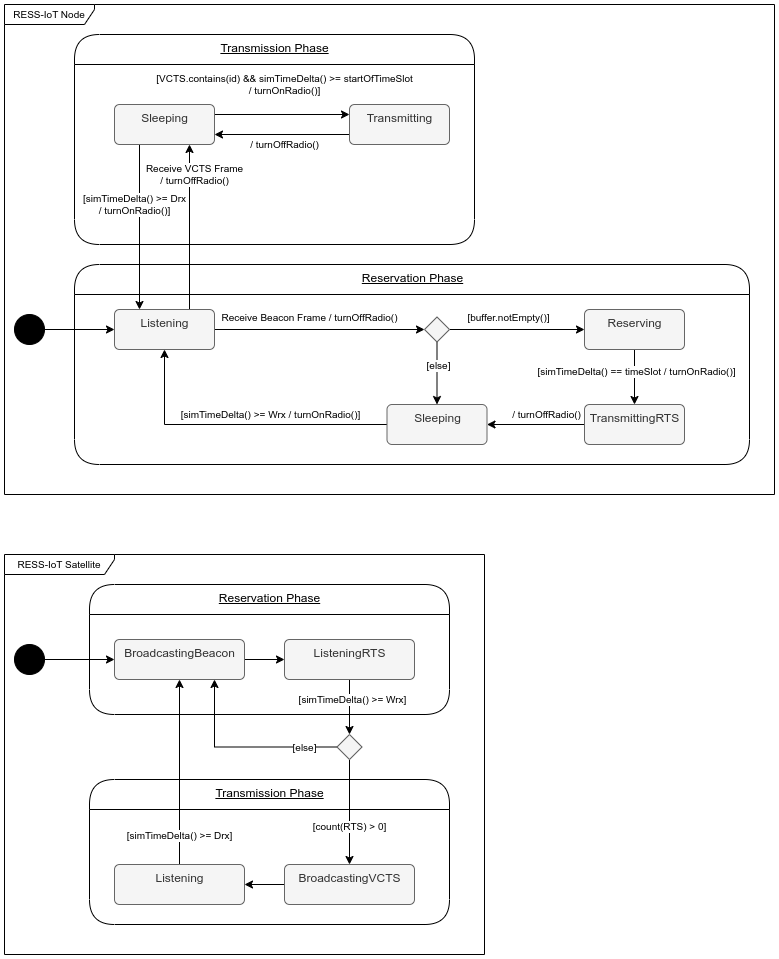

The diagram above was exported from draw.io. Its source (the exported page's mxGraphModel, read from the mxfile embedded in the PNG):
<mxGraphModel dx="1728" dy="973" grid="1" gridSize="10" guides="1" tooltips="1" connect="1" arrows="1" fold="1" page="1" pageScale="1" pageWidth="850" pageHeight="1100" math="0" shadow="0">
  <root>
    <mxCell id="0" />
    <mxCell id="1" parent="0" />
    <mxCell id="FGtBUyL6JA8Mm2RDhYlo-17" value="Transmission Phase" style="swimlane;fontStyle=4;align=center;verticalAlign=top;childLayout=stackLayout;horizontal=1;startSize=30;horizontalStack=0;resizeParent=1;resizeParentMax=0;resizeLast=0;collapsible=0;marginBottom=0;html=1;rounded=1;absoluteArcSize=1;arcSize=50;" vertex="1" parent="1">
      <mxGeometry x="95" y="835" width="360" height="145" as="geometry" />
    </mxCell>
    <mxCell id="FGtBUyL6JA8Mm2RDhYlo-16" value="RESS-IoT Node" style="shape=umlFrame;whiteSpace=wrap;html=1;fontSize=10;width=90;height=20;" vertex="1" parent="1">
      <mxGeometry x="10" y="60" width="770" height="490" as="geometry" />
    </mxCell>
    <mxCell id="JEK4tEj3AflBzS3-uIfd-3" value="Transmission Phase" style="swimlane;fontStyle=4;align=center;verticalAlign=top;childLayout=stackLayout;horizontal=1;startSize=30;horizontalStack=0;resizeParent=1;resizeParentMax=0;resizeLast=0;collapsible=0;marginBottom=0;html=1;rounded=1;absoluteArcSize=1;arcSize=50;" parent="1" vertex="1">
      <mxGeometry x="80" y="90" width="400" height="210" as="geometry" />
    </mxCell>
    <mxCell id="JEK4tEj3AflBzS3-uIfd-10" value="Reservation Phase" style="swimlane;fontStyle=4;align=center;verticalAlign=top;childLayout=stackLayout;horizontal=1;startSize=30;horizontalStack=0;resizeParent=1;resizeParentMax=0;resizeLast=0;collapsible=0;marginBottom=0;html=1;rounded=1;absoluteArcSize=1;arcSize=50;" parent="1" vertex="1">
      <mxGeometry x="80" y="320" width="675" height="200" as="geometry" />
    </mxCell>
    <mxCell id="JEK4tEj3AflBzS3-uIfd-16" style="edgeStyle=orthogonalEdgeStyle;rounded=0;orthogonalLoop=1;jettySize=auto;html=1;" parent="1" source="JEK4tEj3AflBzS3-uIfd-11" target="JEK4tEj3AflBzS3-uIfd-15" edge="1">
      <mxGeometry relative="1" as="geometry" />
    </mxCell>
    <mxCell id="JEK4tEj3AflBzS3-uIfd-11" value="" style="ellipse;fillColor=strokeColor;" parent="1" vertex="1">
      <mxGeometry x="20" y="370" width="30" height="30" as="geometry" />
    </mxCell>
    <mxCell id="JEK4tEj3AflBzS3-uIfd-19" style="edgeStyle=orthogonalEdgeStyle;rounded=0;orthogonalLoop=1;jettySize=auto;html=1;" parent="1" source="JEK4tEj3AflBzS3-uIfd-15" target="JEK4tEj3AflBzS3-uIfd-18" edge="1">
      <mxGeometry relative="1" as="geometry" />
    </mxCell>
    <mxCell id="JEK4tEj3AflBzS3-uIfd-29" value="Receive Beacon Frame / turnOffRadio()" style="edgeLabel;html=1;align=center;verticalAlign=middle;resizable=0;points=[];fontSize=10;" parent="JEK4tEj3AflBzS3-uIfd-19" vertex="1" connectable="0">
      <mxGeometry x="-0.2058" y="-2" relative="1" as="geometry">
        <mxPoint x="11" y="-14" as="offset" />
      </mxGeometry>
    </mxCell>
    <mxCell id="FGtBUyL6JA8Mm2RDhYlo-7" style="edgeStyle=orthogonalEdgeStyle;rounded=0;orthogonalLoop=1;jettySize=auto;html=1;fontSize=10;exitX=0.75;exitY=0;exitDx=0;exitDy=0;entryX=0.75;entryY=1;entryDx=0;entryDy=0;" edge="1" parent="1" source="JEK4tEj3AflBzS3-uIfd-15" target="FGtBUyL6JA8Mm2RDhYlo-6">
      <mxGeometry relative="1" as="geometry" />
    </mxCell>
    <mxCell id="FGtBUyL6JA8Mm2RDhYlo-8" value="Receive VCTS Frame&lt;br&gt;/ turnOffRadio()" style="edgeLabel;html=1;align=center;verticalAlign=middle;resizable=0;points=[];fontSize=10;" vertex="1" connectable="0" parent="FGtBUyL6JA8Mm2RDhYlo-7">
      <mxGeometry x="0.3186" y="-1" relative="1" as="geometry">
        <mxPoint x="4" y="-26" as="offset" />
      </mxGeometry>
    </mxCell>
    <mxCell id="JEK4tEj3AflBzS3-uIfd-15" value="Listening" style="html=1;align=center;verticalAlign=top;rounded=1;absoluteArcSize=1;arcSize=10;dashed=0;fillColor=#f5f5f5;fontColor=#333333;strokeColor=#666666;" parent="1" vertex="1">
      <mxGeometry x="120" y="365" width="100" height="40" as="geometry" />
    </mxCell>
    <mxCell id="JEK4tEj3AflBzS3-uIfd-22" style="edgeStyle=orthogonalEdgeStyle;rounded=0;orthogonalLoop=1;jettySize=auto;html=1;" parent="1" source="JEK4tEj3AflBzS3-uIfd-18" target="JEK4tEj3AflBzS3-uIfd-21" edge="1">
      <mxGeometry relative="1" as="geometry" />
    </mxCell>
    <mxCell id="FGtBUyL6JA8Mm2RDhYlo-1" value="[buffer.notEmpty()]" style="edgeLabel;html=1;align=center;verticalAlign=middle;resizable=0;points=[];fontSize=10;" vertex="1" connectable="0" parent="JEK4tEj3AflBzS3-uIfd-22">
      <mxGeometry x="-0.1387" y="-3" relative="1" as="geometry">
        <mxPoint y="-15" as="offset" />
      </mxGeometry>
    </mxCell>
    <mxCell id="JEK4tEj3AflBzS3-uIfd-28" style="edgeStyle=orthogonalEdgeStyle;rounded=0;orthogonalLoop=1;jettySize=auto;html=1;" parent="1" source="JEK4tEj3AflBzS3-uIfd-18" target="JEK4tEj3AflBzS3-uIfd-24" edge="1">
      <mxGeometry relative="1" as="geometry" />
    </mxCell>
    <mxCell id="FGtBUyL6JA8Mm2RDhYlo-4" value="[else]" style="edgeLabel;html=1;align=center;verticalAlign=middle;resizable=0;points=[];fontSize=10;" vertex="1" connectable="0" parent="JEK4tEj3AflBzS3-uIfd-28">
      <mxGeometry x="-0.2571" y="1" relative="1" as="geometry">
        <mxPoint as="offset" />
      </mxGeometry>
    </mxCell>
    <mxCell id="JEK4tEj3AflBzS3-uIfd-18" value="" style="rhombus;whiteSpace=wrap;html=1;fillColor=#f5f5f5;fontColor=#333333;strokeColor=#666666;" parent="1" vertex="1">
      <mxGeometry x="430" y="372.5" width="25" height="25" as="geometry" />
    </mxCell>
    <mxCell id="JEK4tEj3AflBzS3-uIfd-25" style="edgeStyle=orthogonalEdgeStyle;rounded=0;orthogonalLoop=1;jettySize=auto;html=1;" parent="1" source="JEK4tEj3AflBzS3-uIfd-21" target="JEK4tEj3AflBzS3-uIfd-23" edge="1">
      <mxGeometry relative="1" as="geometry">
        <Array as="points">
          <mxPoint x="640" y="430" />
          <mxPoint x="640" y="430" />
        </Array>
      </mxGeometry>
    </mxCell>
    <mxCell id="FGtBUyL6JA8Mm2RDhYlo-2" value="[simTimeDelta() == timeSlot / turnOnRadio()]" style="edgeLabel;html=1;align=center;verticalAlign=middle;resizable=0;points=[];fontSize=10;" vertex="1" connectable="0" parent="JEK4tEj3AflBzS3-uIfd-25">
      <mxGeometry x="-0.2208" y="2" relative="1" as="geometry">
        <mxPoint as="offset" />
      </mxGeometry>
    </mxCell>
    <mxCell id="JEK4tEj3AflBzS3-uIfd-21" value="Reserving" style="html=1;align=center;verticalAlign=top;rounded=1;absoluteArcSize=1;arcSize=10;dashed=0;fillColor=#f5f5f5;fontColor=#333333;strokeColor=#666666;" parent="1" vertex="1">
      <mxGeometry x="590" y="365" width="100" height="40" as="geometry" />
    </mxCell>
    <mxCell id="JEK4tEj3AflBzS3-uIfd-26" style="edgeStyle=orthogonalEdgeStyle;rounded=0;orthogonalLoop=1;jettySize=auto;html=1;" parent="1" source="JEK4tEj3AflBzS3-uIfd-23" target="JEK4tEj3AflBzS3-uIfd-24" edge="1">
      <mxGeometry relative="1" as="geometry" />
    </mxCell>
    <mxCell id="FGtBUyL6JA8Mm2RDhYlo-3" value="/ turnOffRadio()" style="edgeLabel;html=1;align=center;verticalAlign=middle;resizable=0;points=[];fontSize=10;" vertex="1" connectable="0" parent="JEK4tEj3AflBzS3-uIfd-26">
      <mxGeometry x="0.3446" y="-4" relative="1" as="geometry">
        <mxPoint x="27" y="-6" as="offset" />
      </mxGeometry>
    </mxCell>
    <mxCell id="JEK4tEj3AflBzS3-uIfd-23" value="TransmittingRTS" style="html=1;align=center;verticalAlign=top;rounded=1;absoluteArcSize=1;arcSize=10;dashed=0;fillColor=#f5f5f5;fontColor=#333333;strokeColor=#666666;" parent="1" vertex="1">
      <mxGeometry x="590" y="460" width="100" height="40" as="geometry" />
    </mxCell>
    <mxCell id="JEK4tEj3AflBzS3-uIfd-27" style="edgeStyle=orthogonalEdgeStyle;rounded=0;orthogonalLoop=1;jettySize=auto;html=1;" parent="1" source="JEK4tEj3AflBzS3-uIfd-24" target="JEK4tEj3AflBzS3-uIfd-15" edge="1">
      <mxGeometry relative="1" as="geometry" />
    </mxCell>
    <mxCell id="FGtBUyL6JA8Mm2RDhYlo-5" value="[simTimeDelta() &amp;gt;= Wrx / turnOnRadio()]" style="edgeLabel;html=1;align=center;verticalAlign=middle;resizable=0;points=[];fontSize=10;" vertex="1" connectable="0" parent="JEK4tEj3AflBzS3-uIfd-27">
      <mxGeometry x="-0.1429" y="3" relative="1" as="geometry">
        <mxPoint x="11" y="-13" as="offset" />
      </mxGeometry>
    </mxCell>
    <mxCell id="JEK4tEj3AflBzS3-uIfd-24" value="Sleeping" style="html=1;align=center;verticalAlign=top;rounded=1;absoluteArcSize=1;arcSize=10;dashed=0;fillColor=#f5f5f5;fontColor=#333333;strokeColor=#666666;" parent="1" vertex="1">
      <mxGeometry x="392.5" y="460" width="100" height="40" as="geometry" />
    </mxCell>
    <mxCell id="FGtBUyL6JA8Mm2RDhYlo-10" style="edgeStyle=orthogonalEdgeStyle;rounded=0;orthogonalLoop=1;jettySize=auto;html=1;fontSize=10;exitX=1;exitY=0.25;exitDx=0;exitDy=0;entryX=0;entryY=0.25;entryDx=0;entryDy=0;" edge="1" parent="1" source="FGtBUyL6JA8Mm2RDhYlo-6" target="FGtBUyL6JA8Mm2RDhYlo-9">
      <mxGeometry relative="1" as="geometry" />
    </mxCell>
    <mxCell id="FGtBUyL6JA8Mm2RDhYlo-11" value="[VCTS.contains(id) &amp;amp;&amp;amp; simTimeDelta() &amp;gt;= startOfTimeSlot&lt;br&gt;/ turnOnRadio()]" style="edgeLabel;html=1;align=center;verticalAlign=middle;resizable=0;points=[];fontSize=10;" vertex="1" connectable="0" parent="FGtBUyL6JA8Mm2RDhYlo-10">
      <mxGeometry x="-0.3716" y="-2" relative="1" as="geometry">
        <mxPoint x="27" y="-32" as="offset" />
      </mxGeometry>
    </mxCell>
    <mxCell id="FGtBUyL6JA8Mm2RDhYlo-14" style="edgeStyle=orthogonalEdgeStyle;rounded=0;orthogonalLoop=1;jettySize=auto;html=1;exitX=0.25;exitY=1;exitDx=0;exitDy=0;entryX=0.25;entryY=0;entryDx=0;entryDy=0;fontSize=10;" edge="1" parent="1" source="FGtBUyL6JA8Mm2RDhYlo-6" target="JEK4tEj3AflBzS3-uIfd-15">
      <mxGeometry relative="1" as="geometry" />
    </mxCell>
    <mxCell id="FGtBUyL6JA8Mm2RDhYlo-15" value="[simTimeDelta() &amp;gt;= Drx &lt;br&gt;/ turnOnRadio()]" style="edgeLabel;html=1;align=center;verticalAlign=middle;resizable=0;points=[];fontSize=10;" vertex="1" connectable="0" parent="FGtBUyL6JA8Mm2RDhYlo-14">
      <mxGeometry x="-0.2414" y="-1" relative="1" as="geometry">
        <mxPoint x="-4" y="-3" as="offset" />
      </mxGeometry>
    </mxCell>
    <mxCell id="FGtBUyL6JA8Mm2RDhYlo-6" value="Sleeping" style="html=1;align=center;verticalAlign=top;rounded=1;absoluteArcSize=1;arcSize=10;dashed=0;fillColor=#f5f5f5;fontColor=#333333;strokeColor=#666666;" vertex="1" parent="1">
      <mxGeometry x="120" y="160" width="100" height="40" as="geometry" />
    </mxCell>
    <mxCell id="FGtBUyL6JA8Mm2RDhYlo-12" style="edgeStyle=orthogonalEdgeStyle;rounded=0;orthogonalLoop=1;jettySize=auto;html=1;exitX=0;exitY=0.75;exitDx=0;exitDy=0;entryX=1;entryY=0.75;entryDx=0;entryDy=0;fontSize=10;" edge="1" parent="1" source="FGtBUyL6JA8Mm2RDhYlo-9" target="FGtBUyL6JA8Mm2RDhYlo-6">
      <mxGeometry relative="1" as="geometry" />
    </mxCell>
    <mxCell id="FGtBUyL6JA8Mm2RDhYlo-13" value="/ turnOffRadio()" style="edgeLabel;html=1;align=center;verticalAlign=middle;resizable=0;points=[];fontSize=10;" vertex="1" connectable="0" parent="FGtBUyL6JA8Mm2RDhYlo-12">
      <mxGeometry x="-0.1188" y="-3" relative="1" as="geometry">
        <mxPoint x="-6" y="13" as="offset" />
      </mxGeometry>
    </mxCell>
    <mxCell id="FGtBUyL6JA8Mm2RDhYlo-9" value="Transmitting" style="html=1;align=center;verticalAlign=top;rounded=1;absoluteArcSize=1;arcSize=10;dashed=0;fillColor=#f5f5f5;fontColor=#333333;strokeColor=#666666;" vertex="1" parent="1">
      <mxGeometry x="355" y="160" width="100" height="40" as="geometry" />
    </mxCell>
    <mxCell id="FGtBUyL6JA8Mm2RDhYlo-18" value="Reservation Phase" style="swimlane;fontStyle=4;align=center;verticalAlign=top;childLayout=stackLayout;horizontal=1;startSize=30;horizontalStack=0;resizeParent=1;resizeParentMax=0;resizeLast=0;collapsible=0;marginBottom=0;html=1;rounded=1;absoluteArcSize=1;arcSize=50;" vertex="1" parent="1">
      <mxGeometry x="95" y="640" width="360" height="130" as="geometry" />
    </mxCell>
    <mxCell id="FGtBUyL6JA8Mm2RDhYlo-19" style="edgeStyle=orthogonalEdgeStyle;rounded=0;orthogonalLoop=1;jettySize=auto;html=1;" edge="1" parent="1" source="FGtBUyL6JA8Mm2RDhYlo-20" target="FGtBUyL6JA8Mm2RDhYlo-25">
      <mxGeometry relative="1" as="geometry" />
    </mxCell>
    <mxCell id="FGtBUyL6JA8Mm2RDhYlo-20" value="" style="ellipse;fillColor=strokeColor;" vertex="1" parent="1">
      <mxGeometry x="20" y="700" width="30" height="30" as="geometry" />
    </mxCell>
    <mxCell id="FGtBUyL6JA8Mm2RDhYlo-51" style="edgeStyle=orthogonalEdgeStyle;rounded=0;orthogonalLoop=1;jettySize=auto;html=1;fontSize=10;" edge="1" parent="1" source="FGtBUyL6JA8Mm2RDhYlo-25" target="FGtBUyL6JA8Mm2RDhYlo-49">
      <mxGeometry relative="1" as="geometry" />
    </mxCell>
    <mxCell id="FGtBUyL6JA8Mm2RDhYlo-25" value="BroadcastingBeacon" style="html=1;align=center;verticalAlign=top;rounded=1;absoluteArcSize=1;arcSize=10;dashed=0;fillColor=#f5f5f5;fontColor=#333333;strokeColor=#666666;" vertex="1" parent="1">
      <mxGeometry x="120" y="695" width="130" height="40" as="geometry" />
    </mxCell>
    <mxCell id="FGtBUyL6JA8Mm2RDhYlo-48" value="RESS-IoT Satellite" style="shape=umlFrame;whiteSpace=wrap;html=1;fontSize=10;width=110;height=20;" vertex="1" parent="1">
      <mxGeometry x="10" y="610" width="480" height="400" as="geometry" />
    </mxCell>
    <mxCell id="FGtBUyL6JA8Mm2RDhYlo-53" style="edgeStyle=orthogonalEdgeStyle;rounded=0;orthogonalLoop=1;jettySize=auto;html=1;fontSize=10;" edge="1" parent="1" source="FGtBUyL6JA8Mm2RDhYlo-49" target="FGtBUyL6JA8Mm2RDhYlo-52">
      <mxGeometry relative="1" as="geometry" />
    </mxCell>
    <mxCell id="FGtBUyL6JA8Mm2RDhYlo-60" value="[simTimeDelta() &amp;gt;= Wrx]" style="edgeLabel;html=1;align=center;verticalAlign=middle;resizable=0;points=[];fontSize=10;" vertex="1" connectable="0" parent="FGtBUyL6JA8Mm2RDhYlo-53">
      <mxGeometry x="-0.2602" y="3" relative="1" as="geometry">
        <mxPoint as="offset" />
      </mxGeometry>
    </mxCell>
    <mxCell id="FGtBUyL6JA8Mm2RDhYlo-49" value="ListeningRTS" style="html=1;align=center;verticalAlign=top;rounded=1;absoluteArcSize=1;arcSize=10;dashed=0;fillColor=#f5f5f5;fontColor=#333333;strokeColor=#666666;" vertex="1" parent="1">
      <mxGeometry x="290" y="695" width="130" height="40" as="geometry" />
    </mxCell>
    <mxCell id="FGtBUyL6JA8Mm2RDhYlo-54" style="edgeStyle=orthogonalEdgeStyle;rounded=0;orthogonalLoop=1;jettySize=auto;html=1;fontSize=10;" edge="1" parent="1" source="FGtBUyL6JA8Mm2RDhYlo-52" target="FGtBUyL6JA8Mm2RDhYlo-25">
      <mxGeometry relative="1" as="geometry">
        <Array as="points">
          <mxPoint x="220" y="803" />
        </Array>
      </mxGeometry>
    </mxCell>
    <mxCell id="FGtBUyL6JA8Mm2RDhYlo-62" value="[else]" style="edgeLabel;html=1;align=center;verticalAlign=middle;resizable=0;points=[];fontSize=10;" vertex="1" connectable="0" parent="FGtBUyL6JA8Mm2RDhYlo-54">
      <mxGeometry x="-0.1062" relative="1" as="geometry">
        <mxPoint x="52" as="offset" />
      </mxGeometry>
    </mxCell>
    <mxCell id="FGtBUyL6JA8Mm2RDhYlo-56" style="edgeStyle=orthogonalEdgeStyle;rounded=0;orthogonalLoop=1;jettySize=auto;html=1;fontSize=10;" edge="1" parent="1" source="FGtBUyL6JA8Mm2RDhYlo-52" target="FGtBUyL6JA8Mm2RDhYlo-55">
      <mxGeometry relative="1" as="geometry" />
    </mxCell>
    <mxCell id="FGtBUyL6JA8Mm2RDhYlo-61" value="[count(RTS) &amp;gt; 0]" style="edgeLabel;html=1;align=center;verticalAlign=middle;resizable=0;points=[];fontSize=10;" vertex="1" connectable="0" parent="FGtBUyL6JA8Mm2RDhYlo-56">
      <mxGeometry x="-0.292" y="1" relative="1" as="geometry">
        <mxPoint x="-1" y="29" as="offset" />
      </mxGeometry>
    </mxCell>
    <mxCell id="FGtBUyL6JA8Mm2RDhYlo-52" value="" style="rhombus;whiteSpace=wrap;html=1;fillColor=#f5f5f5;fontColor=#333333;strokeColor=#666666;" vertex="1" parent="1">
      <mxGeometry x="342.5" y="790" width="25" height="25" as="geometry" />
    </mxCell>
    <mxCell id="FGtBUyL6JA8Mm2RDhYlo-58" style="edgeStyle=orthogonalEdgeStyle;rounded=0;orthogonalLoop=1;jettySize=auto;html=1;fontSize=10;" edge="1" parent="1" source="FGtBUyL6JA8Mm2RDhYlo-55" target="FGtBUyL6JA8Mm2RDhYlo-57">
      <mxGeometry relative="1" as="geometry" />
    </mxCell>
    <mxCell id="FGtBUyL6JA8Mm2RDhYlo-55" value="BroadcastingVCTS" style="html=1;align=center;verticalAlign=top;rounded=1;absoluteArcSize=1;arcSize=10;dashed=0;fillColor=#f5f5f5;fontColor=#333333;strokeColor=#666666;" vertex="1" parent="1">
      <mxGeometry x="290" y="920" width="130" height="40" as="geometry" />
    </mxCell>
    <mxCell id="FGtBUyL6JA8Mm2RDhYlo-59" style="edgeStyle=orthogonalEdgeStyle;rounded=0;orthogonalLoop=1;jettySize=auto;html=1;fontSize=10;" edge="1" parent="1" source="FGtBUyL6JA8Mm2RDhYlo-57" target="FGtBUyL6JA8Mm2RDhYlo-25">
      <mxGeometry relative="1" as="geometry" />
    </mxCell>
    <mxCell id="FGtBUyL6JA8Mm2RDhYlo-63" value="[simTimeDelta() &amp;gt;= Drx]" style="edgeLabel;html=1;align=center;verticalAlign=middle;resizable=0;points=[];fontSize=10;" vertex="1" connectable="0" parent="FGtBUyL6JA8Mm2RDhYlo-59">
      <mxGeometry x="-0.366" y="1" relative="1" as="geometry">
        <mxPoint x="1" y="29" as="offset" />
      </mxGeometry>
    </mxCell>
    <mxCell id="FGtBUyL6JA8Mm2RDhYlo-57" value="Listening" style="html=1;align=center;verticalAlign=top;rounded=1;absoluteArcSize=1;arcSize=10;dashed=0;fillColor=#f5f5f5;fontColor=#333333;strokeColor=#666666;" vertex="1" parent="1">
      <mxGeometry x="120" y="920" width="130" height="40" as="geometry" />
    </mxCell>
  </root>
</mxGraphModel>